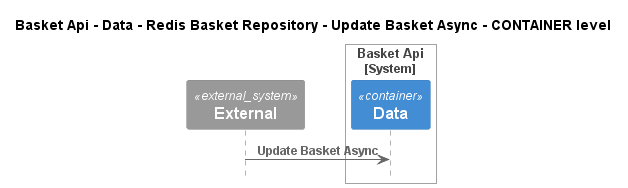

The diagram above was rendered by PlantUML. Its source (embedded in the PNG):
@startuml
!pragma layout smetana
!include ..\..\..\..\..\..\..\..\.c4s\C4_Sequence.puml

title Basket Api - Data - Redis Basket Repository - Update Basket Async - CONTAINER level

System_Ext(C4InterFlow.SoftwareSystems.ExternalSystem, "External", "")

System_Boundary(dotnet.eShop.Architecture.SoftwareSystems.BasketApi, "Basket Api")
    Container(dotnet.eShop.Architecture.SoftwareSystems.BasketApi.Containers.Data, "Data", "", "")
Boundary_End()

Rel(C4InterFlow.SoftwareSystems.ExternalSystem, dotnet.eShop.Architecture.SoftwareSystems.BasketApi.Containers.Data, "Update Basket Async")


@enduml